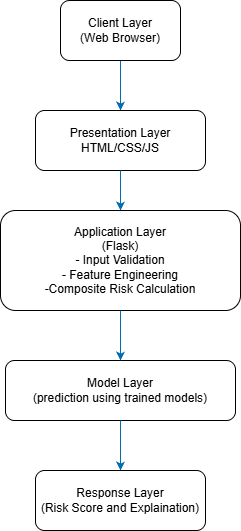

The diagram above was exported from draw.io. Its source (the exported page's mxGraphModel, read from the mxfile embedded in the PNG):
<mxGraphModel dx="946" dy="610" grid="1" gridSize="10" guides="1" tooltips="1" connect="1" arrows="1" fold="1" page="1" pageScale="1" pageWidth="850" pageHeight="1100" math="0" shadow="0">
  <root>
    <mxCell id="0" />
    <mxCell id="1" parent="0" />
    <mxCell id="XuTYKbUWOm9GymzDSvfE-3" edge="1" parent="1" style="endArrow=classic;html=1;rounded=1;exitX=0.5;exitY=1;exitDx=0;exitDy=0;fillColor=#1ba1e2;curved=0;labelBackgroundColor=light-dark(#FFFFFF,#FFFFFF);strokeColor=#006EAF;" value="">
      <mxGeometry height="50" relative="1" width="50" as="geometry">
        <mxPoint x="425" y="90" as="sourcePoint" />
        <mxPoint x="425" y="140" as="targetPoint" />
      </mxGeometry>
    </mxCell>
    <mxCell id="XuTYKbUWOm9GymzDSvfE-4" parent="1" style="rounded=1;whiteSpace=wrap;html=1;" value="Presentation Layer&lt;div&gt;HTML/CSS/JS&lt;/div&gt;" vertex="1">
      <mxGeometry height="60" width="170" x="340" y="140" as="geometry" />
    </mxCell>
    <mxCell id="XuTYKbUWOm9GymzDSvfE-6" edge="1" parent="1" source="XuTYKbUWOm9GymzDSvfE-4" style="endArrow=classic;html=1;rounded=0;exitX=0.5;exitY=1;exitDx=0;exitDy=0;labelBackgroundColor=light-dark(#FFFFFF,#FFFFFF);fillColor=#1ba1e2;strokeColor=#006EAF;" value="">
      <mxGeometry height="50" relative="1" width="50" as="geometry">
        <mxPoint x="440" y="300" as="sourcePoint" />
        <mxPoint x="425" y="240" as="targetPoint" />
      </mxGeometry>
    </mxCell>
    <mxCell id="XuTYKbUWOm9GymzDSvfE-7" parent="1" style="rounded=1;whiteSpace=wrap;html=1;" value="&lt;br&gt;&lt;span&gt;Application Layer&lt;/span&gt;&lt;div&gt;&lt;span&gt;(Flask)&lt;br&gt;&lt;/span&gt;&lt;div&gt;&lt;span&gt;- Input Validation&lt;/span&gt;&lt;div&gt;&lt;span&gt;- Feature Engineering&lt;/span&gt;&lt;br&gt;&lt;span&gt;-Composite Risk Calculation&lt;/span&gt;&lt;br&gt;&lt;br&gt;&lt;/div&gt;&lt;/div&gt;&lt;/div&gt;" vertex="1">
      <mxGeometry height="100" width="240" x="305" y="240" as="geometry" />
    </mxCell>
    <mxCell id="XuTYKbUWOm9GymzDSvfE-10" parent="1" style="rounded=1;whiteSpace=wrap;html=1;" value="Client Layer&lt;div&gt;(Web Browser)&lt;/div&gt;" vertex="1">
      <mxGeometry height="60" width="120" x="365" y="30" as="geometry" />
    </mxCell>
    <mxCell id="XuTYKbUWOm9GymzDSvfE-12" parent="1" style="rounded=1;whiteSpace=wrap;html=1;" value="Model Layer&lt;div&gt;(prediction using trained models)&lt;/div&gt;" vertex="1">
      <mxGeometry height="60" width="230" x="310" y="390" as="geometry" />
    </mxCell>
    <mxCell id="XuTYKbUWOm9GymzDSvfE-15" edge="1" parent="1" source="XuTYKbUWOm9GymzDSvfE-7" style="endArrow=classic;html=1;rounded=0;exitX=0.5;exitY=1;exitDx=0;exitDy=0;entryX=0.5;entryY=0;entryDx=0;entryDy=0;labelBackgroundColor=light-dark(#FFFFFF,#FFFFFF);fillColor=#1ba1e2;strokeColor=#006EAF;" target="XuTYKbUWOm9GymzDSvfE-12" value="">
      <mxGeometry height="50" relative="1" width="50" as="geometry">
        <mxPoint x="620" y="360" as="sourcePoint" />
        <mxPoint x="670" y="310" as="targetPoint" />
      </mxGeometry>
    </mxCell>
    <mxCell id="XuTYKbUWOm9GymzDSvfE-16" edge="1" parent="1" source="XuTYKbUWOm9GymzDSvfE-12" style="endArrow=classic;html=1;rounded=0;exitX=0.5;exitY=1;exitDx=0;exitDy=0;labelBackgroundColor=light-dark(#FFFFFF,#FFFFFF);fillColor=#1ba1e2;strokeColor=#006EAF;" value="">
      <mxGeometry height="50" relative="1" width="50" as="geometry">
        <mxPoint x="470" y="540" as="sourcePoint" />
        <mxPoint x="425" y="500" as="targetPoint" />
      </mxGeometry>
    </mxCell>
    <mxCell id="XuTYKbUWOm9GymzDSvfE-17" parent="1" style="rounded=1;whiteSpace=wrap;html=1;" value="Response Layer&lt;div&gt;(Risk Score and Explaination)&lt;/div&gt;" vertex="1">
      <mxGeometry height="60" width="170" x="340" y="500" as="geometry" />
    </mxCell>
  </root>
</mxGraphModel>